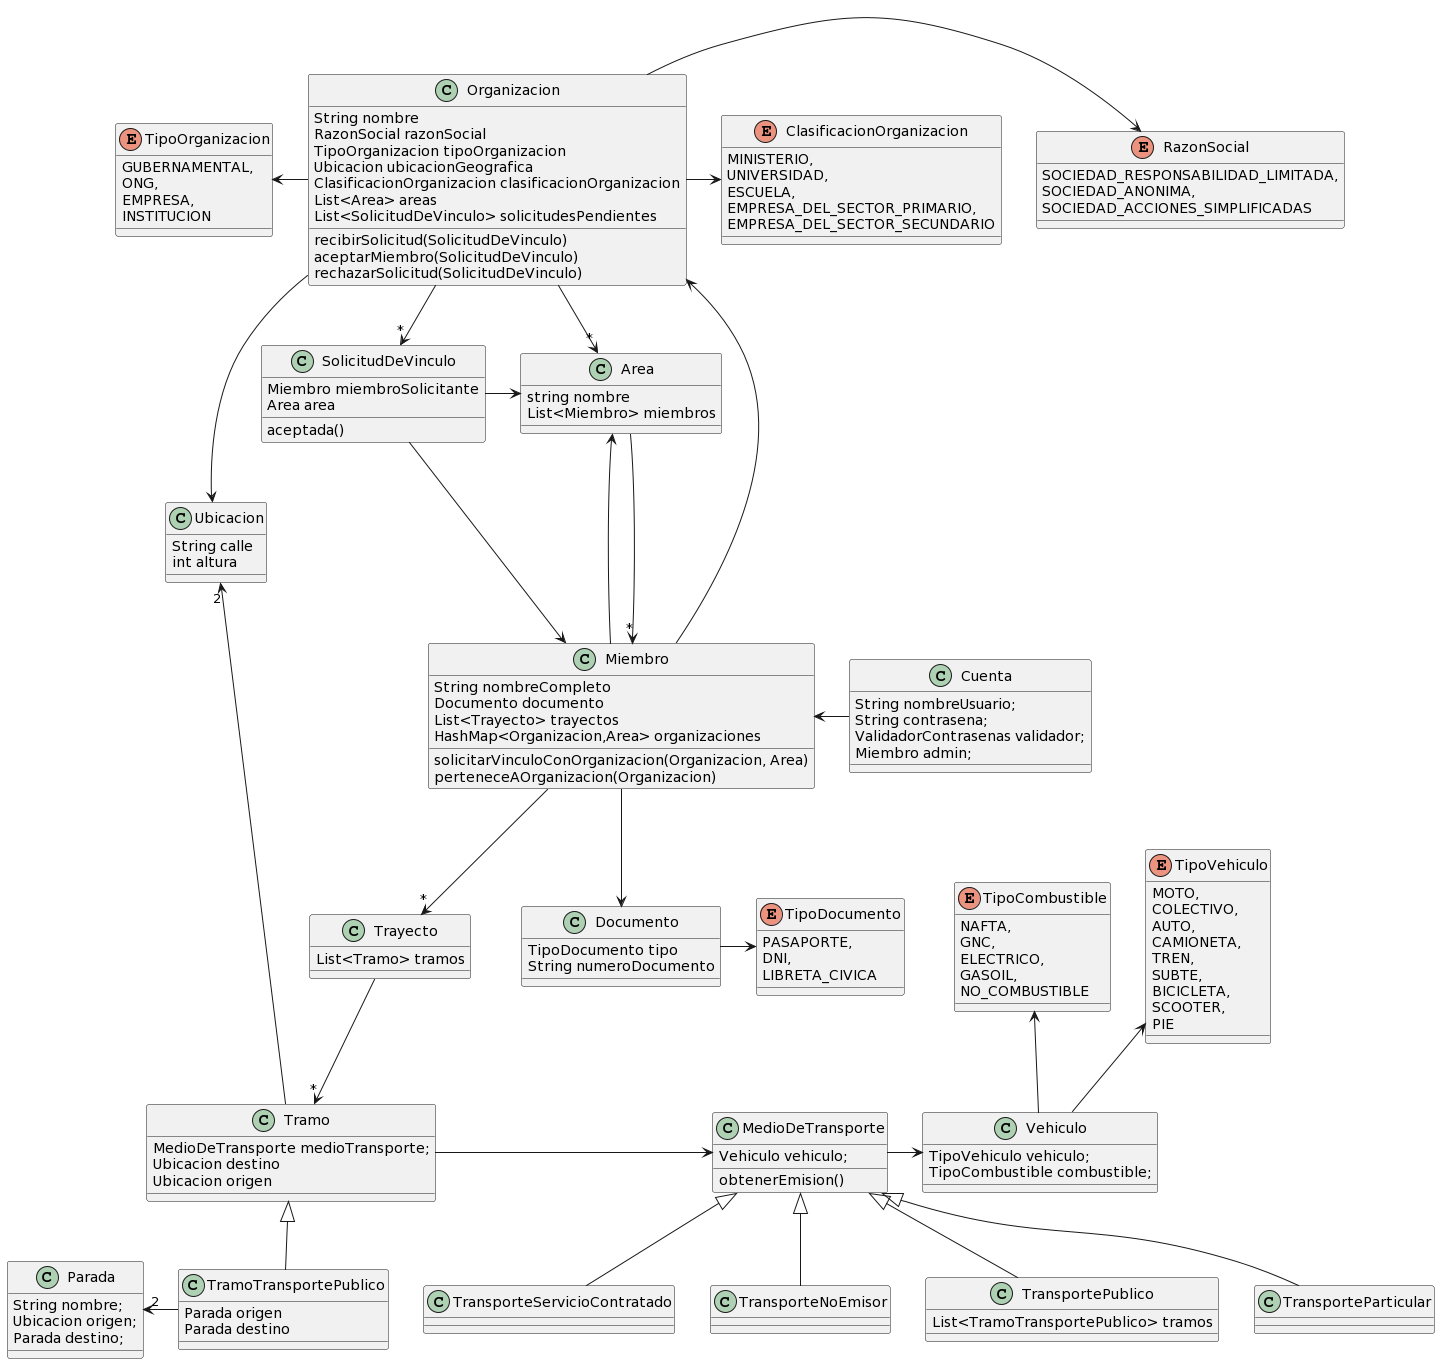

The diagram above was rendered by PlantUML. Its source (embedded in the PNG):
@startuml
class Organizacion{
  String nombre
  RazonSocial razonSocial
  TipoOrganizacion tipoOrganizacion
  Ubicacion ubicacionGeografica
  ClasificacionOrganizacion clasificacionOrganizacion
  List<Area> areas
  List<SolicitudDeVinculo> solicitudesPendientes

  recibirSolicitud(SolicitudDeVinculo)
  aceptarMiembro(SolicitudDeVinculo)
  rechazarSolicitud(SolicitudDeVinculo)
}


enum RazonSocial{
    SOCIEDAD_RESPONSABILIDAD_LIMITADA,
    SOCIEDAD_ANONIMA,
    SOCIEDAD_ACCIONES_SIMPLIFICADAS
}


enum TipoOrganizacion{
  GUBERNAMENTAL,
  ONG,
  EMPRESA,
  INSTITUCION
}

class Ubicacion{
    String calle
    int altura
}
enum ClasificacionOrganizacion{
    MINISTERIO,
    UNIVERSIDAD,
    ESCUELA,
    EMPRESA_DEL_SECTOR_PRIMARIO,
    EMPRESA_DEL_SECTOR_SECUNDARIO

}

class Area{
  string nombre
  List<Miembro> miembros
}

class Miembro{
  String nombreCompleto
  Documento documento
  List<Trayecto> trayectos
  HashMap<Organizacion,Area> organizaciones

  solicitarVinculoConOrganizacion(Organizacion, Area)
  perteneceAOrganizacion(Organizacion)
}

class SolicitudDeVinculo{
  Miembro miembroSolicitante
  Area area

  aceptada()

}

class Documento{
    TipoDocumento tipo
    String numeroDocumento
}
enum TipoDocumento{
    PASAPORTE,
    DNI,
    LIBRETA_CIVICA
}
class Trayecto{
    List<Tramo> tramos
}

class Tramo{
  MedioDeTransporte medioTransporte;
  Ubicacion destino
  Ubicacion origen

}

class Parada {
  String nombre;
  Ubicacion origen;
  Parada destino;
}

class TramoTransportePublico extends Tramo{
  Parada origen
  Parada destino
}
class MedioDeTransporte {
    Vehiculo vehiculo;

    obtenerEmision()
}
class Vehiculo {
    TipoVehiculo vehiculo;
    TipoCombustible combustible;


}
class TransportePublico extends MedioDeTransporte {
  List<TramoTransportePublico> tramos
}

class TransporteParticular extends MedioDeTransporte {}

class TransporteServicioContratado extends MedioDeTransporte { }

class TransporteNoEmisor extends MedioDeTransporte { }

enum TipoCombustible{
    NAFTA,
    GNC,
    ELECTRICO,
    GASOIL,
    NO_COMBUSTIBLE
}
enum TipoVehiculo{
    MOTO,
    COLECTIVO,
    AUTO,
    CAMIONETA,
    TREN,
    SUBTE,
    BICICLETA,
    SCOOTER,
    PIE
}

Class Cuenta{
  String nombreUsuario;
  String contrasena;
  ValidadorContrasenas validador;
  Miembro admin;

}

Organizacion ->"*" SolicitudDeVinculo
Organizacion -> RazonSocial 
Organizacion --> Ubicacion
Organizacion <- Miembro
Organizacion -> ClasificacionOrganizacion
Organizacion -->"*" Area

Miembro --> Documento
Miembro -->"*" Trayecto
Miembro --UP> Area
Miembro <- Cuenta 

SolicitudDeVinculo --> Miembro
SolicitudDeVinculo -> Area

Tramo -> MedioDeTransporte 
Tramo --UP>"2" Ubicacion

TramoTransportePublico -UP>"2" Parada

Documento -> TipoDocumento

Area --->"*" Miembro

Trayecto -->"*" Tramo

MedioDeTransporte -> Vehiculo

TipoCombustible <-- Vehiculo

TipoVehiculo <-- Vehiculo

TipoOrganizacion <- Organizacion
@enduml